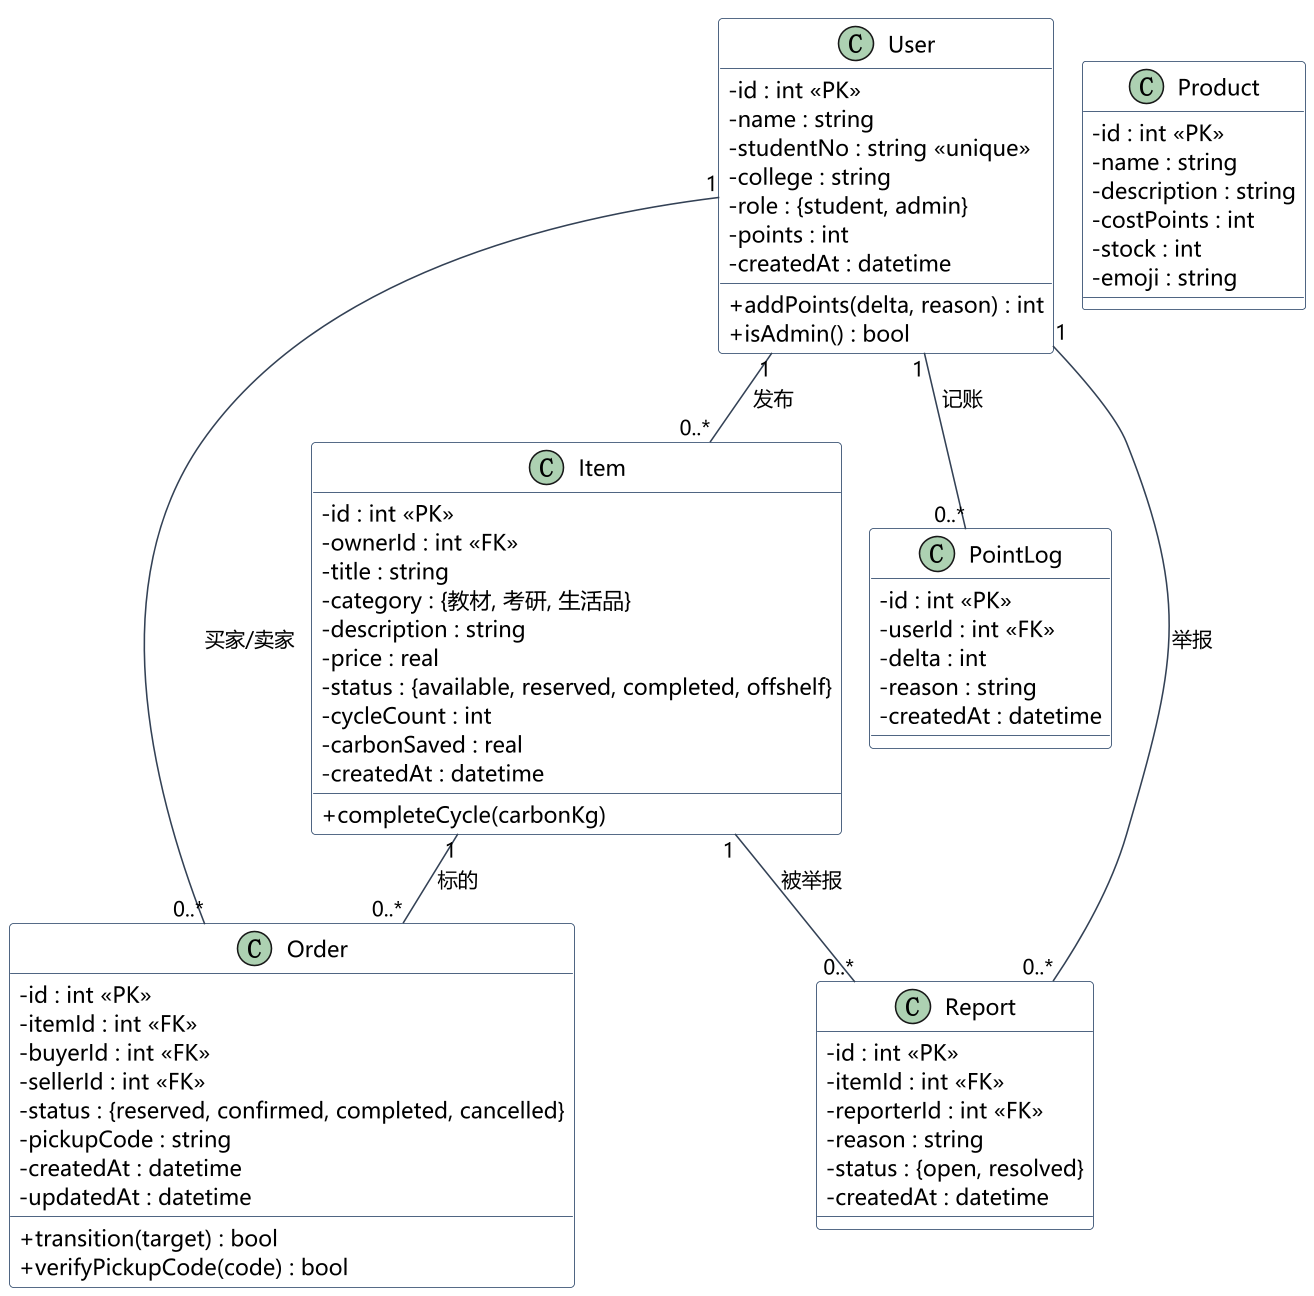

The diagram above was rendered by PlantUML. Its source (embedded in the PNG):
@startuml
!pragma layout smetana
skinparam defaultFontName "Microsoft YaHei"
skinparam dpi 150
skinparam shadowing false
skinparam classAttributeIconSize 0
skinparam class {
  BackgroundColor #FFFFFF
  BorderColor #1E3A5F
  ArrowColor #334155
}
class User {
  -id : int «PK»
  -name : string
  -studentNo : string «unique»
  -college : string
  -role : {student, admin}
  -points : int
  -createdAt : datetime
  +addPoints(delta, reason) : int
  +isAdmin() : bool
}
class Item {
  -id : int «PK»
  -ownerId : int «FK»
  -title : string
  -category : {教材, 考研, 生活品}
  -description : string
  -price : real
  -status : {available, reserved, completed, offshelf}
  -cycleCount : int
  -carbonSaved : real
  -createdAt : datetime
  +completeCycle(carbonKg)
}
class Order {
  -id : int «PK»
  -itemId : int «FK»
  -buyerId : int «FK»
  -sellerId : int «FK»
  -status : {reserved, confirmed, completed, cancelled}
  -pickupCode : string
  -createdAt : datetime
  -updatedAt : datetime
  +transition(target) : bool
  +verifyPickupCode(code) : bool
}
class PointLog {
  -id : int «PK»
  -userId : int «FK»
  -delta : int
  -reason : string
  -createdAt : datetime
}
class Product {
  -id : int «PK»
  -name : string
  -description : string
  -costPoints : int
  -stock : int
  -emoji : string
}
class Report {
  -id : int «PK»
  -itemId : int «FK»
  -reporterId : int «FK»
  -reason : string
  -status : {open, resolved}
  -createdAt : datetime
}
User "1" -- "0..*" Item : 发布 >
User "1" -- "0..*" PointLog : 记账 >
User "1" -- "0..*" Order : 买家/卖家 >
Item "1" -- "0..*" Order : 标的 >
Item "1" -- "0..*" Report : 被举报 >
User "1" -- "0..*" Report : 举报 >
@enduml